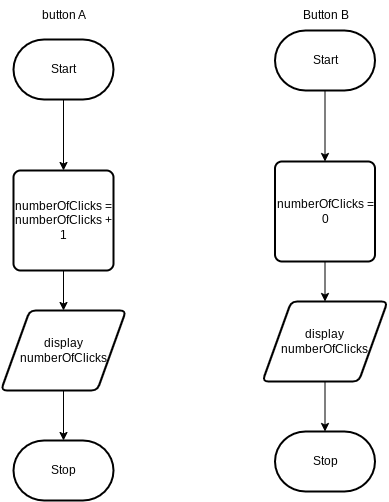

The diagram above was exported from draw.io. Its source (the exported page's mxGraphModel, read from the mxfile embedded in the PNG):
<mxGraphModel dx="911" dy="521" grid="1" gridSize="10" guides="1" tooltips="1" connect="1" arrows="1" fold="1" page="1" pageScale="1" pageWidth="850" pageHeight="1100" math="0" shadow="0">
  <root>
    <mxCell id="0" />
    <mxCell id="1" parent="0" />
    <mxCell id="7" value="" style="edgeStyle=none;html=1;" edge="1" parent="1" source="2" target="5">
      <mxGeometry relative="1" as="geometry" />
    </mxCell>
    <mxCell id="2" value="Start" style="strokeWidth=2;html=1;shape=mxgraph.flowchart.terminator;whiteSpace=wrap;" parent="1" vertex="1">
      <mxGeometry x="371" y="79" width="100" height="60" as="geometry" />
    </mxCell>
    <mxCell id="3" value="Stop" style="strokeWidth=2;html=1;shape=mxgraph.flowchart.terminator;whiteSpace=wrap;" parent="1" vertex="1">
      <mxGeometry x="371" y="480" width="100" height="60" as="geometry" />
    </mxCell>
    <mxCell id="9" value="" style="edgeStyle=none;html=1;" edge="1" parent="1" source="5" target="8">
      <mxGeometry relative="1" as="geometry" />
    </mxCell>
    <mxCell id="5" value="numberOfClicks = numberOfClicks + 1" style="rounded=1;whiteSpace=wrap;html=1;absoluteArcSize=1;arcSize=14;strokeWidth=2;" vertex="1" parent="1">
      <mxGeometry x="371" y="210" width="100" height="100" as="geometry" />
    </mxCell>
    <mxCell id="6" value="button A" style="text;html=1;align=center;verticalAlign=middle;resizable=0;points=[];autosize=1;strokeColor=none;fillColor=none;" vertex="1" parent="1">
      <mxGeometry x="386" y="40" width="70" height="30" as="geometry" />
    </mxCell>
    <mxCell id="10" value="" style="edgeStyle=none;html=1;" edge="1" parent="1" source="8" target="3">
      <mxGeometry relative="1" as="geometry" />
    </mxCell>
    <mxCell id="8" value="display numberOfClicks" style="shape=parallelogram;html=1;strokeWidth=2;perimeter=parallelogramPerimeter;whiteSpace=wrap;rounded=1;arcSize=12;size=0.23;" vertex="1" parent="1">
      <mxGeometry x="358.5" y="350" width="125" height="80" as="geometry" />
    </mxCell>
    <mxCell id="11" value="" style="edgeStyle=none;html=1;" edge="1" parent="1" source="12" target="15">
      <mxGeometry relative="1" as="geometry" />
    </mxCell>
    <mxCell id="12" value="Start" style="strokeWidth=2;html=1;shape=mxgraph.flowchart.terminator;whiteSpace=wrap;" vertex="1" parent="1">
      <mxGeometry x="632.5" y="70" width="100" height="60" as="geometry" />
    </mxCell>
    <mxCell id="13" value="Stop" style="strokeWidth=2;html=1;shape=mxgraph.flowchart.terminator;whiteSpace=wrap;" vertex="1" parent="1">
      <mxGeometry x="632.5" y="471" width="100" height="60" as="geometry" />
    </mxCell>
    <mxCell id="14" value="" style="edgeStyle=none;html=1;" edge="1" parent="1" source="15" target="17">
      <mxGeometry relative="1" as="geometry" />
    </mxCell>
    <mxCell id="15" value="numberOfClicks = 0" style="rounded=1;whiteSpace=wrap;html=1;absoluteArcSize=1;arcSize=14;strokeWidth=2;" vertex="1" parent="1">
      <mxGeometry x="632.5" y="201" width="100" height="100" as="geometry" />
    </mxCell>
    <mxCell id="16" value="" style="edgeStyle=none;html=1;" edge="1" parent="1" source="17" target="13">
      <mxGeometry relative="1" as="geometry" />
    </mxCell>
    <mxCell id="17" value="display numberOfClicks" style="shape=parallelogram;html=1;strokeWidth=2;perimeter=parallelogramPerimeter;whiteSpace=wrap;rounded=1;arcSize=12;size=0.23;" vertex="1" parent="1">
      <mxGeometry x="620" y="341" width="125" height="80" as="geometry" />
    </mxCell>
    <mxCell id="18" value="Button B" style="text;html=1;align=center;verticalAlign=middle;resizable=0;points=[];autosize=1;strokeColor=none;fillColor=none;" vertex="1" parent="1">
      <mxGeometry x="647.5" y="40" width="70" height="30" as="geometry" />
    </mxCell>
  </root>
</mxGraphModel>